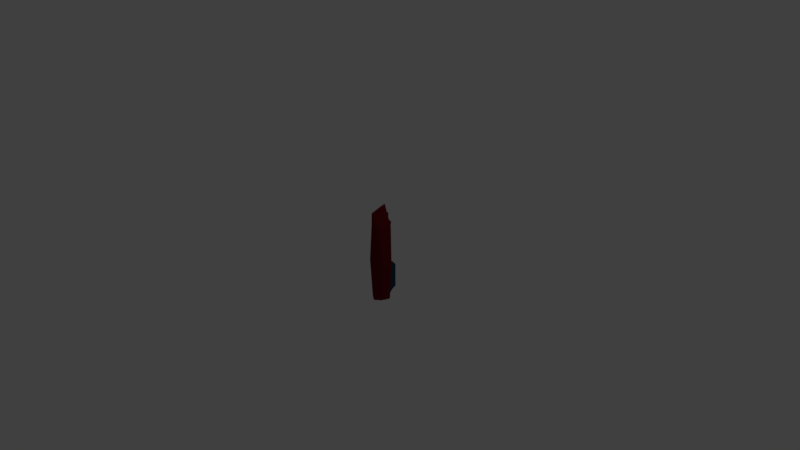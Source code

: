# Source: enemy.blend  (saved by Blender 2.78.0; exported with 4.5.12 LTS)
import bpy
from mathutils import Matrix  # noqa: F401  (used for matrix-valued properties, if any)

bpy.ops.wm.read_factory_settings(use_empty=True)
scene = bpy.context.scene
scene.name = 'Scene'

# ---- collections
col_collection_1 = bpy.data.collections.new('Collection 1'); scene.collection.children.link(col_collection_1)

# ---- materials (node trees are filled in below, after node groups)
mat_material = bpy.data.materials.new('Material')
mat_material.alpha_threshold = 0.0
mat_material.use_transparent_shadow = False
mat_material.diffuse_color = (0.1329, 0.006447, 0.009169, 1.0)
mat_material.roughness = 0.5
mat_material.line_color = (0.0, 0.0, 0.0, 1.0)
mat_povrch = bpy.data.materials.new('Povrch')
mat_povrch.alpha_threshold = 0.0
mat_povrch.use_transparent_shadow = False
mat_povrch.diffuse_color = (0.09084, 0.09084, 0.09084, 1.0)
mat_povrch.roughness = 0.5
mat_okna = bpy.data.materials.new('Okna')
mat_okna.alpha_threshold = 0.0
mat_okna.use_transparent_shadow = False
mat_okna.diffuse_color = (0.009605, 0.04894, 0.08353, 1.0)
mat_okna.roughness = 0.5

# ---- material node trees

# ---- world
world_world = bpy.data.worlds.new('World'); scene.world = world_world
world_world.color = (0.05088, 0.05088, 0.05088)
world_world.use_sun_shadow = False
world_world.sun_shadow_jitter_overblur = 0.0
world_world.cycles.sampling_method = 'MANUAL'

# ---- cameras
cam_camera = bpy.data.cameras.new('Camera')
cam_camera.clip_end = 100.0
cam_camera.lens = 35.0
cam_camera.sensor_width = 32.0
cam_camera.sensor_height = 18.0
cam_camera.ortho_scale = 7.314
cam_camera.dof.focus_distance = 0.0
cam_camera.dof.aperture_fstop = 128.0

# ---- lights
light_lamp = bpy.data.lights.new('Lamp', 'POINT')
light_lamp.transmission_factor = 0.0
light_lamp.cutoff_distance = 30.0
light_lamp.energy = 100.0
light_lamp.shadow_buffer_clip_start = 1.001
light_lamp.shadow_soft_size = 0.1
light_lamp.shadow_maximum_resolution = 0.006
light_lamp.use_absolute_resolution = True

# ---- meshes
me_cube = bpy.data.meshes.new('Cube')
me_cube.from_pydata([(-0.6707, 0.2353, 2.705), (-0.6707, 0.2353, -5.522), (0.6707, 0.2353, -5.522), (0.6707, 0.2353, 2.705), (-1.0, 0.4928, 2.705), (-1.0, 0.45, -5.522), (1.0, 0.45, -5.522), (1.0, 0.4928, 2.705), (-1.0, 0.2353, -1.408), (1.119e-07, 0.09922, 4.323), (-0.8664, 0.3423, 2.705), (-5.755e-07, 0.1277, -5.585), (-0.8664, 0.3423, -5.522), (1.0, 0.2353, -1.408), (0.8664, 0.3423, -5.522), (0.8664, 0.3423, 2.705), (-1.264, 0.45, -1.408), (9.693e-08, 0.5224, 4.834), (-5.303e-08, 0.45, -5.745), (1.264, 0.45, -1.408), (8.113e-08, 0.3423, 4.653), (1.104, 0.3423, -1.408), (-2.915e-07, 0.3423, -5.745), (-1.104, 0.3423, -1.408), (-6.132e-08, 0.45, -1.408), (-2.699e-07, 0.09922, -1.408), (0.8041, 0.4496, -5.242), (0.6428, 0.6202, -4.787), (0.8041, 0.4496, -0.9651), (0.6428, 0.6202, -1.549), (-0.8041, 0.4496, -5.242), (-0.6428, 0.6202, -4.787), (-0.8041, 0.4496, -0.9651), (-0.6428, 0.6202, -1.549), (0.5057, 0.7542, -4.682), (0.5057, 0.7542, -2.139), (-0.5057, 0.7542, -4.682), (-0.5057, 0.7542, -2.139), (0.3288, 0.4902, 2.408), (0.2781, 0.6501, 2.408), (0.3288, 0.4902, 3.065), (0.312, 0.6275, 2.931), (-0.3288, 0.4902, 2.408), (-0.2781, 0.6501, 2.408), (-0.3288, 0.4902, 3.065), (-0.312, 0.6275, 2.931), (0.4156, 0.4829, 2.737), (0.3288, 0.5702, 2.408), (0.3078, 0.6575, 2.737), (0.3288, 0.5702, 3.065), (1.902e-07, 0.4829, 3.174), (1.78e-07, 0.6345, 3.034), (-0.3288, 0.5702, 3.065), (-0.4156, 0.4829, 2.737), (-0.3078, 0.6575, 2.737), (-0.3288, 0.5702, 2.408), (1.138e-07, 0.4829, 2.299), (1.138e-07, 0.6575, 2.299), (1.52e-07, 0.6696, 2.737), (1.52e-07, 0.4829, 2.737), (1.138e-07, 0.5702, 2.299), (-0.4156, 0.5702, 2.737), (1.902e-07, 0.5702, 3.174), (0.4156, 0.5702, 2.737), (2.417e-07, 0.6308, 3.744), (1.772e-07, 0.6308, 3.007), (-0.03346, 0.6274, 3.744), (-0.03346, 0.6274, 3.007), (-0.04732, 0.6192, 3.744), (-0.04732, 0.6192, 3.007), (-0.03346, 0.6111, 3.744), (-0.03346, 0.6111, 3.007), (2.459e-07, 0.6077, 3.744), (1.814e-07, 0.6077, 3.007), (0.03346, 0.6111, 3.744), (0.03346, 0.6111, 3.007), (0.04733, 0.6192, 3.744), (0.04733, 0.6192, 3.007), (0.03346, 0.6274, 3.744), (0.03346, 0.6274, 3.007)], [], [(25, 11, 2, 13), (24, 19, 6, 18), (23, 16, 5, 12), (22, 18, 6, 14), (21, 19, 7, 15), (20, 9, 3, 15), (17, 20, 15, 7), (4, 10, 20, 17), (10, 0, 9, 20), (13, 21, 15, 3), (2, 14, 21, 13), (14, 6, 19, 21), (11, 22, 14, 2), (1, 12, 22, 11), (12, 5, 18, 22), (8, 23, 12, 1), (0, 10, 23, 8), (10, 4, 16, 23), (16, 24, 18, 5), (4, 17, 24, 16), (17, 7, 19, 24), (9, 25, 13, 3), (0, 8, 25, 9), (8, 1, 11, 25), (26, 27, 29, 28), (28, 29, 33, 32), (32, 33, 31, 30), (30, 31, 27, 26), (28, 32, 30, 26), (29, 27, 34, 35), (37, 35, 34, 36), (27, 31, 36, 34), (33, 29, 35, 37), (31, 33, 37, 36), (63, 48, 41, 49), (62, 51, 45, 52), (61, 54, 43, 55), (60, 57, 39, 47), (59, 53, 42, 56), (58, 48, 39, 57), (54, 58, 57, 43), (45, 51, 58, 54), (51, 41, 48, 58), (46, 59, 56, 38), (40, 50, 59, 46), (50, 44, 53, 59), (56, 60, 47, 38), (42, 55, 60, 56), (55, 43, 57, 60), (53, 61, 55, 42), (44, 52, 61, 53), (52, 45, 54, 61), (50, 62, 52, 44), (40, 49, 62, 50), (49, 41, 51, 62), (46, 63, 49, 40), (38, 47, 63, 46), (47, 39, 48, 63), (64, 65, 67, 66), (66, 67, 69, 68), (68, 69, 71, 70), (70, 71, 73, 72), (72, 73, 75, 74), (74, 75, 77, 76), (67, 65, 79, 77, 75, 73, 71, 69), (76, 77, 79, 78), (78, 79, 65, 64), (64, 66, 68, 70, 72, 74, 76, 78)])
me_cube.polygons.foreach_set('material_index', [0, 1, 0, 0, 0, 0, 0, 0, 0, 0, 0, 0, 0, 0, 0, 0, 0, 0, 1, 1, 1, 0, 0, 0, 2, 2, 2, 2, 0, 2, 1, 2, 2, 2, 0, 0, 0, 0, 0, 0, 0, 0, 0, 0, 0, 0, 0, 0, 0, 0, 0, 0, 0, 0, 0, 0, 0, 0, 0, 0, 0, 0, 0, 0, 0, 0, 0, 0])
me_cube.materials.append(mat_material)
me_cube.materials.append(mat_povrch)
me_cube.materials.append(mat_okna)
me_cube.use_remesh_preserve_volume = False
me_cube.use_remesh_preserve_attributes = False
me_cube.use_mirror_vertex_groups = False
me_cube.update()

# ---- objects
ob_cube = bpy.data.objects.new('Cube', me_cube)
ob_lamp = bpy.data.objects.new('Lamp', light_lamp)
ob_camera = bpy.data.objects.new('Camera', cam_camera)

# ---- transforms, parenting, visibility, modifiers, constraints
ob_cube.location = (0.0, 0.0, 0.0)
ob_cube.scale = (0.129, 0.5307, 0.129)
ob_cube.lock_rotations_4d = False
ob_cube.empty_display_type = 'ARROWS'
ob_cube.lineart.crease_threshold = 0.0
ob_lamp.location = (4.076, 1.005, 5.904)
ob_lamp.rotation_euler = (0.6503, 0.05522, 1.866)
ob_lamp.lock_rotations_4d = False
ob_lamp.empty_display_type = 'ARROWS'
ob_lamp.color = (0.0, 0.0, 0.0, 0.0)
ob_lamp.lineart.crease_threshold = 0.0
ob_camera.location = (7.481, -6.508, 5.344)
ob_camera.rotation_euler = (1.109, 0.0, 0.8149)
ob_camera.lock_rotations_4d = False
ob_camera.empty_display_type = 'ARROWS'
ob_camera.color = (0.0, 0.0, 0.0, 0.0)
ob_camera.display_type = 'WIRE'
ob_camera.lineart.crease_threshold = 0.0

# ---- collection membership
col_collection_1.objects.link(ob_cube)
col_collection_1.objects.link(ob_lamp)
col_collection_1.objects.link(ob_camera)

# ---- scene / render settings (as saved in the file)
scene.camera = ob_camera
scene.frame_start = 1; scene.frame_end = 250; scene.frame_set(1)
scene.render.engine = 'BLENDER_EEVEE_NEXT'
scene.render.resolution_percentage = 50
scene.render.dither_intensity = 0.0
scene.cycles.use_denoising = False
scene.cycles.samples = 128
scene.cycles.sampling_pattern = 'TABULATED_SOBOL'
scene.cycles.light_sampling_threshold = 0.0
scene.cycles.use_adaptive_sampling = False
scene.cycles.use_light_tree = False
scene.cycles.blur_glossy = 0.0
scene.cycles.sample_clamp_indirect = 0.0
scene.view_settings.view_transform = 'Standard'
bpy.context.view_layer.update()
